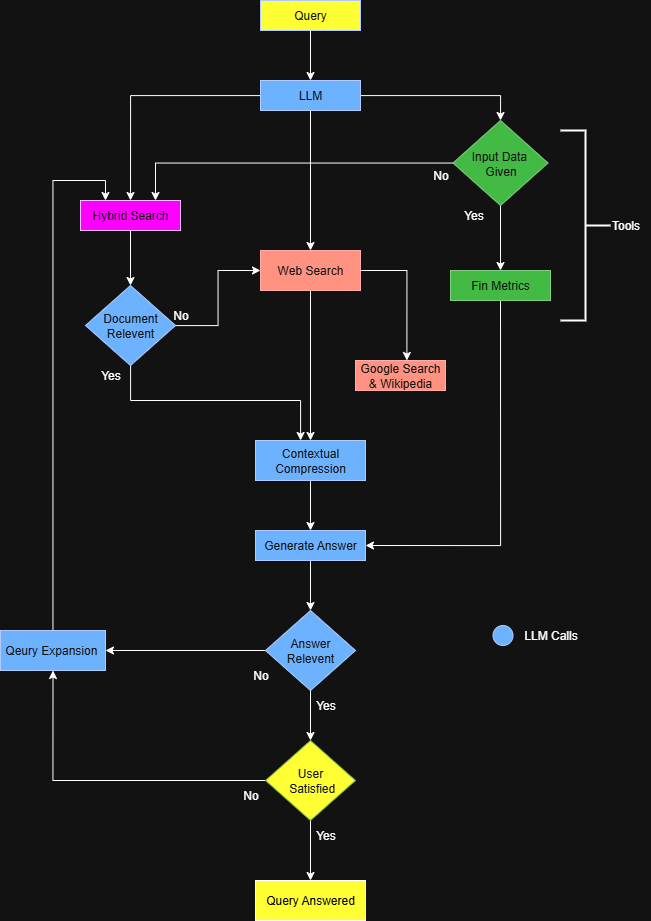

The diagram above was exported from draw.io. Its source (the exported page's mxGraphModel, read from the mxfile embedded in the PNG):
<mxGraphModel dx="1429" dy="758" grid="1" gridSize="10" guides="1" tooltips="1" connect="1" arrows="1" fold="1" page="1" pageScale="1" pageWidth="850" pageHeight="1100" math="0" shadow="0">
  <root>
    <mxCell id="0" />
    <mxCell id="1" parent="0" />
    <mxCell id="WB09qQw4oHdwSKYT1_zH-4" value="" style="edgeStyle=orthogonalEdgeStyle;rounded=0;orthogonalLoop=1;jettySize=auto;html=1;" parent="1" source="WB09qQw4oHdwSKYT1_zH-1" target="WB09qQw4oHdwSKYT1_zH-3" edge="1">
      <mxGeometry relative="1" as="geometry" />
    </mxCell>
    <mxCell id="WB09qQw4oHdwSKYT1_zH-1" value="Query" style="rounded=0;whiteSpace=wrap;html=1;fillColor=light-dark(#0050EF,#FFFF33);strokeColor=#001DBC;fontColor=#ffffff;" parent="1" vertex="1">
      <mxGeometry x="340" y="10" width="100" height="30" as="geometry" />
    </mxCell>
    <mxCell id="WB09qQw4oHdwSKYT1_zH-9" style="edgeStyle=orthogonalEdgeStyle;rounded=0;orthogonalLoop=1;jettySize=auto;html=1;entryX=0.5;entryY=0;entryDx=0;entryDy=0;" parent="1" source="WB09qQw4oHdwSKYT1_zH-3" target="WB09qQw4oHdwSKYT1_zH-6" edge="1">
      <mxGeometry relative="1" as="geometry">
        <Array as="points">
          <mxPoint x="210" y="105" />
        </Array>
      </mxGeometry>
    </mxCell>
    <mxCell id="WB09qQw4oHdwSKYT1_zH-11" style="edgeStyle=orthogonalEdgeStyle;rounded=0;orthogonalLoop=1;jettySize=auto;html=1;entryX=0.5;entryY=0;entryDx=0;entryDy=0;" parent="1" source="WB09qQw4oHdwSKYT1_zH-3" target="WB09qQw4oHdwSKYT1_zH-7" edge="1">
      <mxGeometry relative="1" as="geometry" />
    </mxCell>
    <mxCell id="W8uGUXILBSacNsIj8leh-39" value="" style="edgeStyle=orthogonalEdgeStyle;rounded=0;orthogonalLoop=1;jettySize=auto;html=1;entryX=0.5;entryY=0;entryDx=0;entryDy=0;" parent="1" source="WB09qQw4oHdwSKYT1_zH-3" target="W8uGUXILBSacNsIj8leh-37" edge="1">
      <mxGeometry relative="1" as="geometry" />
    </mxCell>
    <mxCell id="WB09qQw4oHdwSKYT1_zH-3" value="LLM" style="rounded=0;whiteSpace=wrap;html=1;fillColor=#0050ef;fontColor=#ffffff;strokeColor=#001DBC;" parent="1" vertex="1">
      <mxGeometry x="340" y="90" width="100" height="30" as="geometry" />
    </mxCell>
    <mxCell id="W8uGUXILBSacNsIj8leh-8" value="" style="edgeStyle=orthogonalEdgeStyle;rounded=0;orthogonalLoop=1;jettySize=auto;html=1;" parent="1" source="WB09qQw4oHdwSKYT1_zH-6" target="W8uGUXILBSacNsIj8leh-3" edge="1">
      <mxGeometry relative="1" as="geometry" />
    </mxCell>
    <mxCell id="WB09qQw4oHdwSKYT1_zH-6" value="Hybrid Search" style="rounded=0;whiteSpace=wrap;html=1;fillColor=light-dark(#6A00FF,#FF00FF);fontColor=#ffffff;strokeColor=#3700CC;" parent="1" vertex="1">
      <mxGeometry x="160" y="210" width="100" height="30" as="geometry" />
    </mxCell>
    <mxCell id="W8uGUXILBSacNsIj8leh-20" style="edgeStyle=orthogonalEdgeStyle;rounded=0;orthogonalLoop=1;jettySize=auto;html=1;entryX=0.5;entryY=0;entryDx=0;entryDy=0;" parent="1" source="WB09qQw4oHdwSKYT1_zH-7" target="W8uGUXILBSacNsIj8leh-5" edge="1">
      <mxGeometry relative="1" as="geometry" />
    </mxCell>
    <mxCell id="WB09qQw4oHdwSKYT1_zH-7" value="Web Search" style="rounded=0;whiteSpace=wrap;html=1;fillColor=#e51400;fontColor=#ffffff;strokeColor=#B20000;" parent="1" vertex="1">
      <mxGeometry x="340" y="260" width="100" height="40" as="geometry" />
    </mxCell>
    <mxCell id="W8uGUXILBSacNsIj8leh-21" style="edgeStyle=orthogonalEdgeStyle;rounded=0;orthogonalLoop=1;jettySize=auto;html=1;entryX=1;entryY=0.5;entryDx=0;entryDy=0;exitX=0.5;exitY=1;exitDx=0;exitDy=0;" parent="1" source="WB09qQw4oHdwSKYT1_zH-8" target="W8uGUXILBSacNsIj8leh-12" edge="1">
      <mxGeometry relative="1" as="geometry" />
    </mxCell>
    <mxCell id="WB09qQw4oHdwSKYT1_zH-8" value="Fin Metrics" style="rounded=0;whiteSpace=wrap;html=1;fillColor=#008a00;fontColor=#ffffff;strokeColor=#005700;" parent="1" vertex="1">
      <mxGeometry x="530" y="280" width="100" height="30" as="geometry" />
    </mxCell>
    <mxCell id="W8uGUXILBSacNsIj8leh-10" style="edgeStyle=orthogonalEdgeStyle;rounded=0;orthogonalLoop=1;jettySize=auto;html=1;entryX=0;entryY=0.5;entryDx=0;entryDy=0;" parent="1" source="W8uGUXILBSacNsIj8leh-3" target="WB09qQw4oHdwSKYT1_zH-7" edge="1">
      <mxGeometry relative="1" as="geometry" />
    </mxCell>
    <mxCell id="W8uGUXILBSacNsIj8leh-16" value="" style="edgeStyle=orthogonalEdgeStyle;rounded=0;orthogonalLoop=1;jettySize=auto;html=1;" parent="1" source="W8uGUXILBSacNsIj8leh-3" target="W8uGUXILBSacNsIj8leh-5" edge="1">
      <mxGeometry relative="1" as="geometry">
        <Array as="points">
          <mxPoint x="210" y="410" />
          <mxPoint x="380" y="410" />
        </Array>
      </mxGeometry>
    </mxCell>
    <mxCell id="W8uGUXILBSacNsIj8leh-3" value="Document&lt;br&gt;Relevent" style="rhombus;whiteSpace=wrap;html=1;fillColor=#0050ef;fontColor=#ffffff;strokeColor=#001DBC;" parent="1" vertex="1">
      <mxGeometry x="165" y="295" width="90" height="80" as="geometry" />
    </mxCell>
    <mxCell id="W8uGUXILBSacNsIj8leh-19" value="" style="edgeStyle=orthogonalEdgeStyle;rounded=0;orthogonalLoop=1;jettySize=auto;html=1;" parent="1" source="W8uGUXILBSacNsIj8leh-5" target="W8uGUXILBSacNsIj8leh-12" edge="1">
      <mxGeometry relative="1" as="geometry" />
    </mxCell>
    <mxCell id="W8uGUXILBSacNsIj8leh-5" value="Contextual Compression" style="rounded=0;whiteSpace=wrap;html=1;fillColor=#0050ef;fontColor=#ffffff;strokeColor=#001DBC;" parent="1" vertex="1">
      <mxGeometry x="335" y="450" width="110" height="40" as="geometry" />
    </mxCell>
    <mxCell id="W8uGUXILBSacNsIj8leh-9" value="Yes" style="text;html=1;align=center;verticalAlign=middle;resizable=0;points=[];autosize=1;strokeColor=none;fillColor=none;" parent="1" vertex="1">
      <mxGeometry x="170" y="370" width="40" height="30" as="geometry" />
    </mxCell>
    <mxCell id="W8uGUXILBSacNsIj8leh-11" value="No" style="text;html=1;align=center;verticalAlign=middle;resizable=0;points=[];autosize=1;strokeColor=none;fillColor=none;" parent="1" vertex="1">
      <mxGeometry x="240" y="310" width="40" height="30" as="geometry" />
    </mxCell>
    <mxCell id="W8uGUXILBSacNsIj8leh-25" style="edgeStyle=orthogonalEdgeStyle;rounded=0;orthogonalLoop=1;jettySize=auto;html=1;entryX=0.5;entryY=0;entryDx=0;entryDy=0;" parent="1" source="W8uGUXILBSacNsIj8leh-12" target="W8uGUXILBSacNsIj8leh-24" edge="1">
      <mxGeometry relative="1" as="geometry" />
    </mxCell>
    <mxCell id="W8uGUXILBSacNsIj8leh-12" value="Generate Answer" style="rounded=0;whiteSpace=wrap;html=1;fillColor=#0050ef;fontColor=#ffffff;strokeColor=#001DBC;" parent="1" vertex="1">
      <mxGeometry x="335" y="540" width="110" height="30" as="geometry" />
    </mxCell>
    <mxCell id="W8uGUXILBSacNsIj8leh-23" value="&lt;font style=&quot;color: light-dark(rgb(0, 0, 0), rgb(0, 0, 0));&quot;&gt;Query Answered&lt;/font&gt;" style="rounded=0;whiteSpace=wrap;html=1;fillColor=light-dark(#FFFFFF,#FFFF33);" parent="1" vertex="1">
      <mxGeometry x="335" y="890" width="110" height="40" as="geometry" />
    </mxCell>
    <mxCell id="W8uGUXILBSacNsIj8leh-26" style="edgeStyle=orthogonalEdgeStyle;rounded=0;orthogonalLoop=1;jettySize=auto;html=1;entryX=0.5;entryY=0;entryDx=0;entryDy=0;" parent="1" source="W8uGUXILBSacNsIj8leh-47" target="W8uGUXILBSacNsIj8leh-23" edge="1">
      <mxGeometry relative="1" as="geometry" />
    </mxCell>
    <mxCell id="W8uGUXILBSacNsIj8leh-30" value="" style="edgeStyle=orthogonalEdgeStyle;rounded=0;orthogonalLoop=1;jettySize=auto;html=1;" parent="1" source="W8uGUXILBSacNsIj8leh-24" target="W8uGUXILBSacNsIj8leh-29" edge="1">
      <mxGeometry relative="1" as="geometry" />
    </mxCell>
    <mxCell id="W8uGUXILBSacNsIj8leh-24" value="Answer Relevent" style="rhombus;whiteSpace=wrap;html=1;fillColor=#0050ef;fontColor=#ffffff;strokeColor=#001DBC;" parent="1" vertex="1">
      <mxGeometry x="345" y="620" width="90" height="80" as="geometry" />
    </mxCell>
    <mxCell id="W8uGUXILBSacNsIj8leh-27" value="Yes" style="text;html=1;align=center;verticalAlign=middle;resizable=0;points=[];autosize=1;strokeColor=none;fillColor=none;" parent="1" vertex="1">
      <mxGeometry x="385" y="700" width="40" height="30" as="geometry" />
    </mxCell>
    <mxCell id="hfizmpZz-XN4lH4t0nis-1" style="edgeStyle=orthogonalEdgeStyle;rounded=0;orthogonalLoop=1;jettySize=auto;html=1;entryX=0.25;entryY=0;entryDx=0;entryDy=0;" edge="1" parent="1" source="W8uGUXILBSacNsIj8leh-29" target="WB09qQw4oHdwSKYT1_zH-6">
      <mxGeometry relative="1" as="geometry" />
    </mxCell>
    <mxCell id="W8uGUXILBSacNsIj8leh-29" value="Qeury Expansion&amp;nbsp;" style="rounded=0;whiteSpace=wrap;html=1;fillColor=#0050ef;fontColor=#ffffff;strokeColor=#001DBC;" parent="1" vertex="1">
      <mxGeometry x="80" y="640" width="105" height="40" as="geometry" />
    </mxCell>
    <mxCell id="W8uGUXILBSacNsIj8leh-32" value="No" style="text;html=1;align=center;verticalAlign=middle;resizable=0;points=[];autosize=1;strokeColor=none;fillColor=none;" parent="1" vertex="1">
      <mxGeometry x="310" y="790" width="40" height="30" as="geometry" />
    </mxCell>
    <mxCell id="W8uGUXILBSacNsIj8leh-34" value="Google Search &amp;amp; Wikipedia&lt;span style=&quot;text-wrap-mode: nowrap; color: rgba(0, 0, 0, 0); font-family: monospace; font-size: 0px; text-align: start;&quot;&gt;%3CmxGraphModel%3E%3Croot%3E%3CmxCell%20id%3D%220%22%2F%3E%3CmxCell%20id%3D%221%22%20parent%3D%220%22%2F%3E%3CmxCell%20id%3D%222%22%20value%3D%22Web%20Search%22%20style%3D%22rounded%3D0%3BwhiteSpace%3Dwrap%3Bhtml%3D1%3B%22%20vertex%3D%221%22%20parent%3D%221%22%3E%3CmxGeometry%20x%3D%22340%22%20y%3D%22200%22%20width%3D%22100%22%20height%3D%2230%22%20as%3D%22geometry%22%2F%3E%3C%2FmxCell%3E%3C%2Froot%3E%3C%2FmxGraphModel%3E&lt;/span&gt;" style="rounded=0;whiteSpace=wrap;html=1;fillColor=#e51400;fontColor=#ffffff;strokeColor=#B20000;" parent="1" vertex="1">
      <mxGeometry x="435" y="370" width="90" height="30" as="geometry" />
    </mxCell>
    <mxCell id="W8uGUXILBSacNsIj8leh-36" style="edgeStyle=orthogonalEdgeStyle;rounded=0;orthogonalLoop=1;jettySize=auto;html=1;entryX=0.571;entryY=0;entryDx=0;entryDy=0;entryPerimeter=0;exitX=1;exitY=0.5;exitDx=0;exitDy=0;" parent="1" source="WB09qQw4oHdwSKYT1_zH-7" target="W8uGUXILBSacNsIj8leh-34" edge="1">
      <mxGeometry relative="1" as="geometry" />
    </mxCell>
    <mxCell id="W8uGUXILBSacNsIj8leh-38" value="" style="edgeStyle=orthogonalEdgeStyle;rounded=0;orthogonalLoop=1;jettySize=auto;html=1;" parent="1" source="W8uGUXILBSacNsIj8leh-37" target="WB09qQw4oHdwSKYT1_zH-8" edge="1">
      <mxGeometry relative="1" as="geometry" />
    </mxCell>
    <mxCell id="W8uGUXILBSacNsIj8leh-42" style="edgeStyle=orthogonalEdgeStyle;rounded=0;orthogonalLoop=1;jettySize=auto;html=1;entryX=0.75;entryY=0;entryDx=0;entryDy=0;" parent="1" source="W8uGUXILBSacNsIj8leh-37" target="WB09qQw4oHdwSKYT1_zH-6" edge="1">
      <mxGeometry relative="1" as="geometry" />
    </mxCell>
    <mxCell id="W8uGUXILBSacNsIj8leh-37" value="Input Data&amp;nbsp;&lt;br&gt;Given" style="rhombus;whiteSpace=wrap;html=1;fillColor=#008a00;fontColor=#ffffff;strokeColor=#005700;" parent="1" vertex="1">
      <mxGeometry x="532.5" y="130" width="95" height="85" as="geometry" />
    </mxCell>
    <mxCell id="W8uGUXILBSacNsIj8leh-45" value="Yes" style="text;html=1;align=center;verticalAlign=middle;resizable=0;points=[];autosize=1;strokeColor=none;fillColor=none;" parent="1" vertex="1">
      <mxGeometry x="532.5" y="210" width="40" height="30" as="geometry" />
    </mxCell>
    <mxCell id="W8uGUXILBSacNsIj8leh-46" value="No" style="text;html=1;align=center;verticalAlign=middle;resizable=0;points=[];autosize=1;strokeColor=none;fillColor=none;" parent="1" vertex="1">
      <mxGeometry x="500" y="170" width="40" height="30" as="geometry" />
    </mxCell>
    <mxCell id="W8uGUXILBSacNsIj8leh-48" value="" style="edgeStyle=orthogonalEdgeStyle;rounded=0;orthogonalLoop=1;jettySize=auto;html=1;entryX=0.5;entryY=0;entryDx=0;entryDy=0;" parent="1" source="W8uGUXILBSacNsIj8leh-24" target="W8uGUXILBSacNsIj8leh-47" edge="1">
      <mxGeometry relative="1" as="geometry">
        <mxPoint x="390" y="700" as="sourcePoint" />
        <mxPoint x="390" y="890" as="targetPoint" />
      </mxGeometry>
    </mxCell>
    <mxCell id="W8uGUXILBSacNsIj8leh-50" style="edgeStyle=orthogonalEdgeStyle;rounded=0;orthogonalLoop=1;jettySize=auto;html=1;entryX=0.5;entryY=1;entryDx=0;entryDy=0;" parent="1" source="W8uGUXILBSacNsIj8leh-47" target="W8uGUXILBSacNsIj8leh-29" edge="1">
      <mxGeometry relative="1" as="geometry" />
    </mxCell>
    <mxCell id="W8uGUXILBSacNsIj8leh-47" value="User&lt;br&gt;&amp;nbsp;Satisfied" style="rhombus;whiteSpace=wrap;html=1;fillColor=light-dark(#60A917,#FFFF33);fontColor=#ffffff;strokeColor=#2D7600;" parent="1" vertex="1">
      <mxGeometry x="345" y="750" width="90" height="80" as="geometry" />
    </mxCell>
    <mxCell id="W8uGUXILBSacNsIj8leh-49" value="Yes" style="text;html=1;align=center;verticalAlign=middle;resizable=0;points=[];autosize=1;strokeColor=none;fillColor=none;" parent="1" vertex="1">
      <mxGeometry x="385" y="830" width="40" height="30" as="geometry" />
    </mxCell>
    <mxCell id="W8uGUXILBSacNsIj8leh-52" value="No" style="text;html=1;align=center;verticalAlign=middle;resizable=0;points=[];autosize=1;strokeColor=none;fillColor=none;" parent="1" vertex="1">
      <mxGeometry x="320" y="670" width="40" height="30" as="geometry" />
    </mxCell>
    <mxCell id="W8uGUXILBSacNsIj8leh-56" value="" style="strokeWidth=2;html=1;shape=mxgraph.flowchart.annotation_2;align=left;labelPosition=right;pointerEvents=1;direction=west;" parent="1" vertex="1">
      <mxGeometry x="640" y="140" width="50" height="190" as="geometry" />
    </mxCell>
    <mxCell id="W8uGUXILBSacNsIj8leh-57" value="Tools" style="text;html=1;align=center;verticalAlign=middle;resizable=0;points=[];autosize=1;strokeColor=none;fillColor=none;" parent="1" vertex="1">
      <mxGeometry x="680" y="220" width="50" height="30" as="geometry" />
    </mxCell>
    <mxCell id="W8uGUXILBSacNsIj8leh-64" value="LLM Calls" style="text;html=1;align=center;verticalAlign=middle;resizable=0;points=[];autosize=1;strokeColor=none;fillColor=none;" parent="1" vertex="1">
      <mxGeometry x="590" y="630" width="80" height="30" as="geometry" />
    </mxCell>
    <mxCell id="W8uGUXILBSacNsIj8leh-65" value="" style="ellipse;whiteSpace=wrap;html=1;aspect=fixed;fillColor=#0050ef;fontColor=#ffffff;strokeColor=#001DBC;" parent="1" vertex="1">
      <mxGeometry x="572.5" y="635" width="20" height="20" as="geometry" />
    </mxCell>
  </root>
</mxGraphModel>